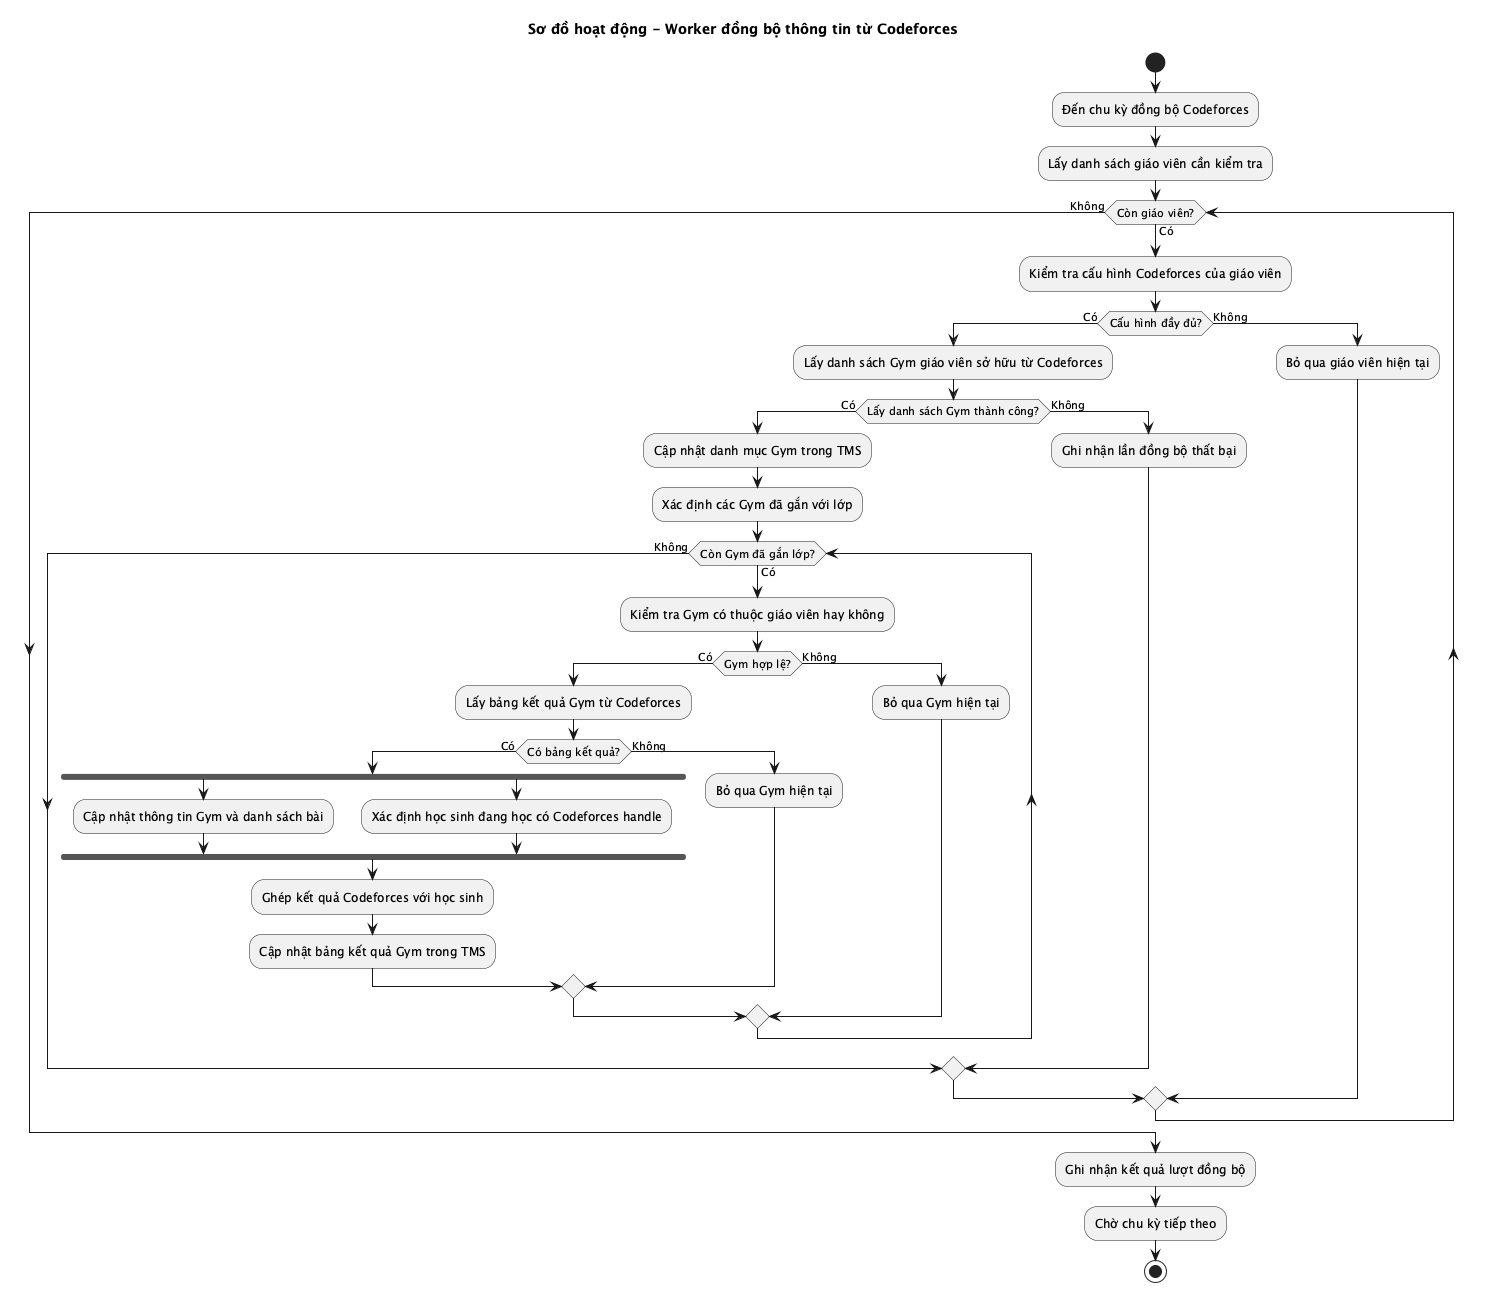

The diagram above was rendered by PlantUML. Its source (embedded in the PNG):
@startuml
title Sơ đồ hoạt động - Worker đồng bộ thông tin từ Codeforces
skinparam shadowing false

start
:Đến chu kỳ đồng bộ Codeforces;
:Lấy danh sách giáo viên cần kiểm tra;

while (Còn giáo viên?) is (Có)
  :Kiểm tra cấu hình Codeforces của giáo viên;

  if (Cấu hình đầy đủ?) then (Có)
    :Lấy danh sách Gym giáo viên sở hữu từ Codeforces;

    if (Lấy danh sách Gym thành công?) then (Có)
      :Cập nhật danh mục Gym trong TMS;
      :Xác định các Gym đã gắn với lớp;

      while (Còn Gym đã gắn lớp?) is (Có)
        :Kiểm tra Gym có thuộc giáo viên hay không;

        if (Gym hợp lệ?) then (Có)
          :Lấy bảng kết quả Gym từ Codeforces;

          if (Có bảng kết quả?) then (Có)
            fork
              :Cập nhật thông tin Gym và danh sách bài;
            fork again
              :Xác định học sinh đang học có Codeforces handle;
            end fork
            :Ghép kết quả Codeforces với học sinh;
            :Cập nhật bảng kết quả Gym trong TMS;
          else (Không)
            :Bỏ qua Gym hiện tại;
          endif
        else (Không)
          :Bỏ qua Gym hiện tại;
        endif
      endwhile (Không)
    else (Không)
      :Ghi nhận lần đồng bộ thất bại;
    endif
  else (Không)
    :Bỏ qua giáo viên hiện tại;
  endif
endwhile (Không)

:Ghi nhận kết quả lượt đồng bộ;
:Chờ chu kỳ tiếp theo;
stop
@enduml